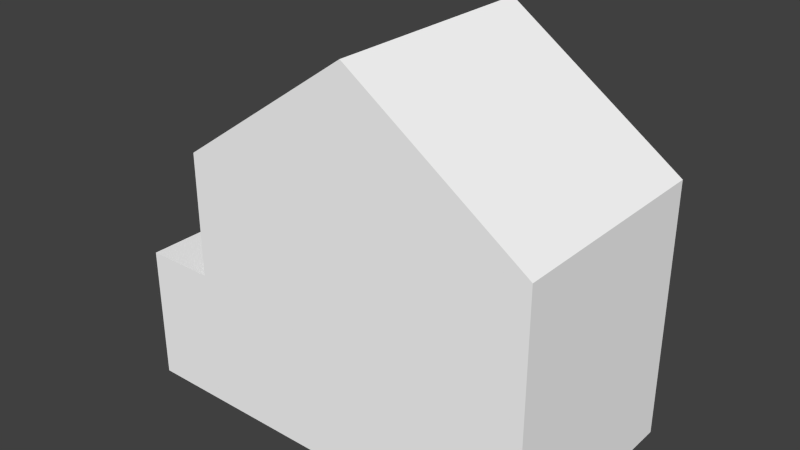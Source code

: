 # Source: woning5400.blend  (saved by Blender 2.73.0; exported with 4.5.12 LTS)
import bpy
from mathutils import Matrix  # noqa: F401  (used for matrix-valued properties, if any)

bpy.ops.wm.read_factory_settings(use_empty=True)
scene = bpy.context.scene
scene.name = 'Scene'

# ---- collections
col_collection_1 = bpy.data.collections.new('Collection 1'); scene.collection.children.link(col_collection_1)

# ---- materials (node trees are filled in below, after node groups)
mat_walls = bpy.data.materials.new('walls')
mat_walls.alpha_threshold = 0.0
mat_walls.use_transparent_shadow = False
mat_walls.diffuse_color = (1.0, 1.0, 1.0, 1.0)
mat_walls.specular_color = (0.5, 0.5, 0.5)
mat_walls.roughness = 0.5
mat_walls.specular_intensity = 0.0

# ---- material node trees

# ---- world
world_world = bpy.data.worlds.new('World'); scene.world = world_world
world_world.color = (0.05088, 0.05088, 0.05088)
world_world.use_sun_shadow = False
world_world.sun_shadow_jitter_overblur = 0.0
world_world.cycles.sampling_method = 'MANUAL'
world_world.cycles.sample_map_resolution = 256

# ---- meshes
me_object_4_001 = bpy.data.meshes.new('object_4.001')
me_object_4_001.from_pydata([(0.0, 3.3, -8.0), (0.0, 3.3, -8.3), (5.4, 3.3, -8.3), (5.4, 3.3, -8.0), (0.0, 3.3, -8.3), (0.0, 6.3, -8.3), (5.4, 6.3, -8.3), (5.4, 3.3, -8.3), (0.0, 6.3, -8.3), (0.0, 9.3, -4.0), (5.4, 9.3, -4.0), (5.4, 6.3, -8.3), (0.0, 9.3, -4.0), (0.0, 8.934, -4.0), (5.4, 8.934, -4.0), (5.4, 9.3, -4.0), (0.0, 8.934, -4.0), (0.0, 6.3, -7.776), (5.4, 6.3, -7.776), (5.4, 8.934, -4.0), (0.0, 6.3, -7.776), (0.0, 6.3, -8.0), (5.4, 6.3, -8.0), (5.4, 6.3, -7.776), (0.0, 6.3, -8.0), (0.0, 3.3, -8.0), (5.4, 3.3, -8.0), (5.4, 6.3, -8.0), (0.0, 3.3, -8.3), (0.0, 6.3, -8.0), (0.0, 6.3, -8.3), (0.0, 9.3, -4.0), (0.0, 3.3, -8.0), (0.0, 6.3, -7.776), (0.0, 8.934, -4.0), (5.4, 3.3, -8.3), (5.4, 6.3, -8.3), (5.4, 6.3, -8.0), (5.4, 9.3, -4.0), (5.4, 3.3, -8.0), (5.4, 6.3, -7.776), (5.4, 8.934, -4.0)], [], [(0, 1, 2, 3), (4, 5, 6, 7), (8, 9, 10, 11), (12, 13, 14, 15), (16, 17, 18, 19), (20, 21, 22, 23), (24, 25, 26, 27), (28, 29, 30), (31, 30, 29), (32, 29, 28), (33, 34, 31), (29, 33, 31), (35, 36, 37), (38, 37, 36), (39, 35, 37), (40, 38, 41), (37, 38, 40)])
_uv = me_object_4_001.uv_layers.new(name='UVMap')
_uv.uv.foreach_set('vector', [0.0, 0.0, 0.01792, 0.0, 0.01792, 0.6929, 0.0, 0.6929, 0.01792, 0.0, 0.1972, 0.0, 0.1972, 0.6929, 0.01792, 0.6929, 0.1972, 0.0, 0.5104, 0.0, 0.5104, 0.6929, 0.1972, 0.6929, 0.5104, 0.0, 0.5323, 0.0, 0.5323, 0.6929, 0.5104, 0.6929, 0.5323, 0.0, 0.8074, 0.0, 0.8074, 0.6929, 0.5323, 0.6929, 0.8074, 0.0, 0.8208, 0.0, 0.8208, 0.6929, 0.8074, 0.6929, 0.8208, 0.0, 1.0, 0.0, 1.0, 0.6929, 0.8208, 0.6929, 0.0, 1.0, 0.1792, 0.9786, 0.1792, 1.0, 0.3585, 0.6929, 0.1792, 1.0, 0.1792, 0.9786, 0.0, 0.9786, 0.1792, 0.9786, 0.0, 1.0, 0.1792, 0.9625, 0.3366, 0.6929, 0.3585, 0.6929, 0.1792, 0.9786, 0.1792, 0.9625, 0.3585, 0.6929, 0.0, 0.6929, 0.1792, 0.6929, 0.1792, 0.7143, 0.3585, 1.0, 0.1792, 0.7143, 0.1792, 0.6929, 0.0, 0.7143, 0.0, 0.6929, 0.1792, 0.7143, 0.1792, 0.7303, 0.3585, 1.0, 0.3366, 1.0, 0.1792, 0.7143, 0.3585, 1.0, 0.1792, 0.7303])
me_object_4_001.materials.append(mat_walls)
me_object_4_001.use_remesh_preserve_volume = False
me_object_4_001.use_remesh_preserve_attributes = False
me_object_4_001.use_mirror_vertex_groups = False
me_object_4_001.update()
me_object_8_001 = bpy.data.meshes.new('object_8.001')
me_object_8_001.from_pydata([(5.25, 0.3, 0.0), (5.4, 0.3, 0.0), (5.4, 3.0, 0.0), (5.25, 3.0, 0.0), (5.4, 0.3, 0.0), (5.4, 0.3, -10.0), (5.4, 3.0, -10.0), (5.4, 3.0, 0.0), (5.4, 0.3, -10.0), (5.25, 0.3, -10.0), (5.25, 3.0, -10.0), (5.4, 3.0, -10.0), (5.25, 0.3, -10.0), (5.25, 0.3, 0.0), (5.25, 3.0, 0.0), (5.25, 3.0, -10.0), (5.4, 0.3, 0.0), (5.25, 0.3, 0.0), (5.25, 0.3, -10.0), (5.4, 0.3, -10.0), (5.4, 3.0, 0.0), (5.25, 3.0, -10.0), (5.25, 3.0, 0.0), (5.4, 3.0, -10.0), (5.4, 6.3, -7.776), (5.4, 6.3, -0.2243), (5.25, 6.3, -0.2243), (5.25, 6.3, -7.776), (5.4, 6.3, -0.2243), (5.4, 8.934, -4.0), (5.25, 8.934, -4.0), (5.25, 6.3, -0.2243), (5.4, 8.934, -4.0), (5.4, 6.3, -7.776), (5.25, 6.3, -7.776), (5.25, 8.934, -4.0), (5.4, 6.3, -7.776), (5.4, 8.934, -4.0), (5.4, 6.3, -0.2243), (5.25, 6.3, -7.776), (5.25, 6.3, -0.2243), (5.25, 8.934, -4.0), (5.25, 3.3, 0.0), (5.4, 3.3, 0.0), (5.4, 6.0, 0.0), (5.25, 6.0, 0.0), (5.4, 3.3, 0.0), (5.4, 3.3, -8.0), (5.4, 6.0, -8.0), (5.4, 6.0, 0.0), (5.4, 3.3, -8.0), (5.25, 3.3, -8.0), (5.25, 6.0, -8.0), (5.4, 6.0, -8.0), (5.25, 3.3, -8.0), (5.25, 3.3, 0.0), (5.25, 6.0, 0.0), (5.25, 6.0, -8.0), (5.4, 3.3, 0.0), (5.25, 3.3, 0.0), (5.25, 3.3, -8.0), (5.4, 3.3, -8.0), (5.4, 6.0, 0.0), (5.25, 6.0, -8.0), (5.25, 6.0, 0.0), (5.4, 6.0, -8.0)], [], [(0, 1, 2, 3), (4, 5, 6, 7), (8, 9, 10, 11), (12, 13, 14, 15), (16, 17, 18), (18, 19, 16), (20, 21, 22), (21, 20, 23), (24, 25, 26, 27), (28, 29, 30, 31), (32, 33, 34, 35), (36, 37, 38), (39, 40, 41), (42, 43, 44, 45), (46, 47, 48, 49), (50, 51, 52, 53), (54, 55, 56, 57), (58, 59, 60), (60, 61, 58), (62, 63, 64), (63, 62, 65)])
_uv = me_object_8_001.uv_layers.new(name='UVMap')
_uv.uv.foreach_set('vector', [0.0, 0.0, 0.1, 0.0, 0.1, 0.95, 0.0, 0.95, 0.1, 0.0, 0.5, 0.0, 0.5, 0.95, 0.1, 0.95, 0.5, 0.0, 0.6, 0.0, 0.6, 0.95, 0.5, 0.95, 0.6, 0.0, 1.0, 0.0, 1.0, 0.95, 0.6, 0.95, 0.4926, 0.95, 0.4926, 1.0, 0.0, 1.0, 0.0, 1.0, 0.0, 0.95, 0.4926, 0.95, 1.0, 1.0, 0.5074, 0.95, 1.0, 0.95, 0.5074, 0.95, 1.0, 1.0, 0.5074, 1.0, 0.0, 0.0, 0.4506, 0.0, 0.4506, 0.5138, 0.0, 0.5138, 0.4506, 0.0, 0.7253, 0.0, 0.7253, 0.5138, 0.4506, 0.5138, 0.7253, 0.0, 1.0, 0.0, 1.0, 0.5138, 0.7253, 0.5138, 0.4506, 0.5138, 0.2253, 1.0, 0.0, 0.5138, 0.4506, 1.0, 0.0, 1.0, 0.2253, 0.5138, 0.0, 0.0, 0.1, 0.0, 0.1, 0.95, 0.0, 0.95, 0.1, 0.0, 0.5, 0.0, 0.5, 0.95, 0.1, 0.95, 0.5, 0.0, 0.6, 0.0, 0.6, 0.95, 0.5, 0.95, 0.6, 0.0, 1.0, 0.0, 1.0, 0.95, 0.6, 0.95, 0.4908, 0.95, 0.4908, 1.0, 0.0, 1.0, 0.0, 1.0, 0.0, 0.95, 0.4908, 0.95, 1.0, 1.0, 0.5092, 0.95, 1.0, 0.95, 0.5092, 0.95, 1.0, 1.0, 0.5092, 1.0])
me_object_8_001.materials.append(mat_walls)
me_object_8_001.use_remesh_preserve_volume = False
me_object_8_001.use_remesh_preserve_attributes = False
me_object_8_001.use_mirror_vertex_groups = False
me_object_8_001.update()
me_object_9_002 = bpy.data.meshes.new('object_9.002')
me_object_9_002.from_pydata([(0.0, 6.0, 0.0), (5.4, 6.0, 0.0), (5.4, 6.3, 0.0), (0.0, 6.3, 0.0), (5.4, 6.0, 0.0), (5.4, 6.0, -8.0), (5.4, 6.3, -8.0), (5.4, 6.3, 0.0), (5.4, 6.0, -8.0), (0.0, 6.0, -8.0), (0.0, 6.3, -8.0), (5.4, 6.3, -8.0), (0.0, 6.0, -8.0), (0.0, 6.0, 0.0), (0.0, 6.3, 0.0), (0.0, 6.3, -8.0), (5.4, 6.0, 0.0), (0.0, 6.0, 0.0), (0.0, 6.0, -8.0), (5.4, 6.0, -8.0), (5.4, 6.3, 0.0), (0.0, 6.3, -8.0), (0.0, 6.3, 0.0), (5.4, 6.3, -8.0)], [], [(0, 1, 2, 3), (4, 5, 6, 7), (8, 9, 10, 11), (12, 13, 14, 15), (16, 17, 18), (18, 19, 16), (20, 21, 22), (21, 20, 23)])
_uv = me_object_9_002.uv_layers.new(name='UVMap')
_uv.uv.foreach_set('vector', [0.0, 0.0, 0.1923, 0.0, 0.1923, 0.5135, 0.0, 0.5135, 0.1923, 0.0, 0.5, 0.0, 0.5, 0.5135, 0.1923, 0.5135, 0.5, 0.0, 0.6923, 0.0, 0.6923, 0.5135, 0.5, 0.5135, 0.6923, 0.0, 1.0, 0.0, 1.0, 0.5135, 0.6923, 0.5135, 0.2985, 0.5135, 0.2985, 1.0, 0.0, 1.0, 0.0, 1.0, 0.0, 0.5135, 0.2985, 0.5135, 1.0, 1.0, 0.7015, 0.5135, 1.0, 0.5135, 0.7015, 0.5135, 1.0, 1.0, 0.7015, 1.0])
me_object_9_002.materials.append(mat_walls)
me_object_9_002.use_remesh_preserve_volume = False
me_object_9_002.use_remesh_preserve_attributes = False
me_object_9_002.use_mirror_vertex_groups = False
me_object_9_002.update()
me_object_11 = bpy.data.meshes.new('object_11')
me_object_11.from_pydata([(0.0, 0.0, 0.0), (5.4, 0.0, 0.0), (5.4, 0.3, 0.0), (0.0, 0.3, 0.0), (5.4, 0.0, 0.0), (5.4, 0.0, -10.0), (5.4, 0.3, -10.0), (5.4, 0.3, 0.0), (5.4, 0.0, -10.0), (0.0, 0.0, -10.0), (0.0, 0.3, -10.0), (5.4, 0.3, -10.0), (0.0, 0.0, -10.0), (0.0, 0.0, 0.0), (0.0, 0.3, 0.0), (0.0, 0.3, -10.0), (5.4, 0.0, 0.0), (0.0, 0.0, 0.0), (0.0, 0.0, -10.0), (5.4, 0.0, -10.0), (5.4, 0.3, 0.0), (0.0, 0.3, -10.0), (0.0, 0.3, 0.0), (5.4, 0.3, -10.0)], [], [(0, 1, 2, 3), (4, 5, 6, 7), (8, 9, 10, 11), (12, 13, 14, 15), (16, 17, 18), (18, 19, 16), (20, 21, 22), (21, 20, 23)])
_uv = me_object_11.uv_layers.new(name='UVMap')
_uv.uv.foreach_set('vector', [0.0, 0.0, 0.1923, 0.0, 0.1923, 0.5135, 0.0, 0.5135, 0.1923, 0.0, 0.5, 0.0, 0.5, 0.5135, 0.1923, 0.5135, 0.5, 0.0, 0.6923, 0.0, 0.6923, 0.5135, 0.5, 0.5135, 0.6923, 0.0, 1.0, 0.0, 1.0, 0.5135, 0.6923, 0.5135, 0.3247, 0.5135, 0.3247, 1.0, 0.0, 1.0, 0.0, 1.0, 0.0, 0.5135, 0.3247, 0.5135, 1.0, 1.0, 0.6753, 0.5135, 1.0, 0.5135, 0.6753, 0.5135, 1.0, 1.0, 0.6753, 1.0])
me_object_11.materials.append(mat_walls)
me_object_11.use_remesh_preserve_volume = False
me_object_11.use_remesh_preserve_attributes = False
me_object_11.use_mirror_vertex_groups = False
me_object_11.update()
me_object_2_001 = bpy.data.meshes.new('object_2.001')
me_object_2_001.from_pydata([(0.0, 6.3, -7.776), (-1.647e-15, 8.934, -4.0), (0.15, 8.934, -4.0), (0.15, 6.3, -7.776), (-1.647e-15, 8.934, -4.0), (2.951e-11, 6.3, -0.2243), (0.15, 6.3, -0.2243), (0.15, 8.934, -4.0), (2.951e-11, 6.3, -0.2243), (0.0, 6.3, -7.776), (0.15, 6.3, -7.776), (0.15, 6.3, -0.2243), (2.951e-11, 6.3, -0.2243), (-1.647e-15, 8.934, -4.0), (0.0, 6.3, -7.776), (0.15, 6.3, -0.2243), (0.15, 6.3, -7.776), (0.15, 8.934, -4.0), (0.15, 3.3, 0.0), (0.15, 3.3, -8.0), (0.15, 6.0, -8.0), (0.15, 6.0, 0.0), (0.15, 3.3, -8.0), (3.608e-16, 3.3, -8.0), (3.608e-16, 6.0, -8.0), (0.15, 6.0, -8.0), (3.608e-16, 3.3, -8.0), (3.608e-16, 3.3, 0.0), (3.608e-16, 6.0, 0.0), (3.608e-16, 6.0, -8.0), (3.608e-16, 3.3, 0.0), (0.15, 3.3, 0.0), (0.15, 6.0, 0.0), (3.608e-16, 6.0, 0.0), (0.15, 3.3, 0.0), (3.608e-16, 3.3, 0.0), (3.608e-16, 3.3, -8.0), (0.15, 3.3, -8.0), (0.15, 6.0, 0.0), (3.608e-16, 6.0, -8.0), (3.608e-16, 6.0, 0.0), (0.15, 6.0, -8.0), (0.15, 0.3, 0.0), (0.15, 0.3, -10.0), (0.15, 3.0, -10.0), (0.15, 3.0, 0.0), (0.15, 0.3, -10.0), (3.608e-16, 0.3, -10.0), (3.608e-16, 3.0, -10.0), (0.15, 3.0, -10.0), (3.608e-16, 0.3, -10.0), (3.608e-16, 0.3, 0.0), (3.608e-16, 3.0, 0.0), (3.608e-16, 3.0, -10.0), (3.608e-16, 0.3, 0.0), (0.15, 0.3, 0.0), (0.15, 3.0, 0.0), (3.608e-16, 3.0, 0.0), (0.15, 0.3, 0.0), (3.608e-16, 0.3, 0.0), (3.608e-16, 0.3, -10.0), (0.15, 0.3, -10.0), (0.15, 3.0, 0.0), (3.608e-16, 3.0, -10.0), (3.608e-16, 3.0, 0.0), (0.15, 3.0, -10.0)], [], [(0, 1, 2, 3), (4, 5, 6, 7), (8, 9, 10, 11), (12, 13, 14), (15, 16, 17), (18, 19, 20, 21), (22, 23, 24, 25), (26, 27, 28, 29), (30, 31, 32, 33), (34, 35, 36), (36, 37, 34), (38, 39, 40), (39, 38, 41), (42, 43, 44, 45), (46, 47, 48, 49), (50, 51, 52, 53), (54, 55, 56, 57), (58, 59, 60), (60, 61, 58), (62, 63, 64), (63, 62, 65)])
_uv = me_object_2_001.uv_layers.new(name='UVMap')
_uv.uv.foreach_set('vector', [0.0, 0.0, 0.2747, 0.0, 0.2747, 0.5138, 0.0, 0.5138, 0.2747, 0.0, 0.5494, 0.0, 0.5494, 0.5138, 0.2747, 0.5138, 0.5494, 0.0, 1.0, 0.0, 1.0, 0.5138, 0.5494, 0.5138, 0.4506, 0.5138, 0.2253, 1.0, 0.0, 0.5138, 0.4506, 1.0, 0.0, 1.0, 0.2253, 0.5138, 0.0, 0.0, 0.4, 0.0, 0.4, 0.95, 0.0, 0.95, 0.4, 0.0, 0.5, 0.0, 0.5, 0.95, 0.4, 0.95, 0.5, 0.0, 0.9, 0.0, 0.9, 0.95, 0.5, 0.95, 0.9, 0.0, 1.0, 0.0, 1.0, 0.95, 0.9, 0.95, 0.4908, 0.95, 0.4908, 1.0, 0.0, 1.0, 0.0, 1.0, 0.0, 0.95, 0.4908, 0.95, 1.0, 1.0, 0.5092, 0.95, 1.0, 0.95, 0.5092, 0.95, 1.0, 1.0, 0.5092, 1.0, 0.0, 0.0, 0.4, 0.0, 0.4, 0.95, 0.0, 0.95, 0.4, 0.0, 0.5, 0.0, 0.5, 0.95, 0.4, 0.95, 0.5, 0.0, 0.9, 0.0, 0.9, 0.95, 0.5, 0.95, 0.9, 0.0, 1.0, 0.0, 1.0, 0.95, 0.9, 0.95, 0.4926, 0.95, 0.4926, 1.0, 0.0, 1.0, 0.0, 1.0, 0.0, 0.95, 0.4926, 0.95, 1.0, 1.0, 0.5074, 0.95, 1.0, 0.95, 0.5074, 0.95, 1.0, 1.0, 0.5074, 1.0])
me_object_2_001.materials.append(mat_walls)
me_object_2_001.use_remesh_preserve_volume = False
me_object_2_001.use_remesh_preserve_attributes = False
me_object_2_001.use_mirror_vertex_groups = False
me_object_2_001.update()
me_object_10_001 = bpy.data.meshes.new('object_10.001')
me_object_10_001.from_pydata([(0.0, 3.0, 0.0), (5.4, 3.0, 0.0), (5.4, 3.3, 0.0), (0.0, 3.3, 0.0), (5.4, 3.0, 0.0), (5.4, 3.0, -10.0), (5.4, 3.3, -10.0), (5.4, 3.3, 0.0), (5.4, 3.0, -10.0), (0.0, 3.0, -10.0), (0.0, 3.3, -10.0), (5.4, 3.3, -10.0), (0.0, 3.0, -10.0), (0.0, 3.0, 0.0), (0.0, 3.3, 0.0), (0.0, 3.3, -10.0), (5.4, 3.0, 0.0), (0.0, 3.0, 0.0), (0.0, 3.0, -10.0), (5.4, 3.0, -10.0), (5.4, 3.3, 0.0), (0.0, 3.3, -10.0), (0.0, 3.3, 0.0), (5.4, 3.3, -10.0)], [], [(0, 1, 2, 3), (4, 5, 6, 7), (8, 9, 10, 11), (12, 13, 14, 15), (16, 17, 18), (18, 19, 16), (20, 21, 22), (21, 20, 23)])
_uv = me_object_10_001.uv_layers.new(name='UVMap')
_uv.uv.foreach_set('vector', [0.0, 0.0, 0.1923, 0.0, 0.1923, 0.5135, 0.0, 0.5135, 0.1923, 0.0, 0.5, 0.0, 0.5, 0.5135, 0.1923, 0.5135, 0.5, 0.0, 0.6923, 0.0, 0.6923, 0.5135, 0.5, 0.5135, 0.6923, 0.0, 1.0, 0.0, 1.0, 0.5135, 0.6923, 0.5135, 0.3247, 0.5135, 0.3247, 1.0, 0.0, 1.0, 0.0, 1.0, 0.0, 0.5135, 0.3247, 0.5135, 1.0, 1.0, 0.6753, 0.5135, 1.0, 0.5135, 0.6753, 0.5135, 1.0, 1.0, 0.6753, 1.0])
me_object_10_001.materials.append(mat_walls)
me_object_10_001.use_remesh_preserve_volume = False
me_object_10_001.use_remesh_preserve_attributes = False
me_object_10_001.use_mirror_vertex_groups = False
me_object_10_001.update()
me_object_3_002 = bpy.data.meshes.new('object_3.002')
me_object_3_002.from_pydata([(0.0, 4.441e-16, 8.882e-16), (0.0, 6.3, 8.882e-16), (5.4, 6.3, 8.882e-16), (5.4, 4.441e-16, 8.882e-16), (0.0, 6.3, 8.882e-16), (0.0, 6.3, -0.2243), (5.4, 6.3, -0.2243), (5.4, 6.3, 8.882e-16), (0.0, 6.3, -0.2243), (0.0, 8.934, -4.0), (5.4, 8.934, -4.0), (5.4, 6.3, -0.2243), (0.0, 8.934, -4.0), (0.0, 9.3, -4.0), (5.4, 9.3, -4.0), (5.4, 8.934, -4.0), (0.0, 9.3, -4.0), (0.0, 6.3, 0.3), (5.4, 6.3, 0.3), (5.4, 9.3, -4.0), (0.0, 6.3, 0.3), (0.0, 0.0, 0.3), (5.4, 0.0, 0.3), (5.4, 6.3, 0.3), (0.0, 0.0, 0.3), (0.0, 4.441e-16, 8.882e-16), (5.4, 4.441e-16, 8.882e-16), (5.4, 0.0, 0.3), (0.0, 6.3, 8.882e-16), (0.0, 0.0, 0.3), (0.0, 6.3, 0.3), (0.0, 4.441e-16, 8.882e-16), (0.0, 9.3, -4.0), (0.0, 6.3, -0.2243), (0.0, 8.934, -4.0), (5.4, 6.3, 8.882e-16), (5.4, 6.3, 0.3), (5.4, 0.0, 0.3), (5.4, 4.441e-16, 8.882e-16), (5.4, 9.3, -4.0), (5.4, 6.3, -0.2243), (5.4, 8.934, -4.0)], [], [(0, 1, 2, 3), (4, 5, 6, 7), (8, 9, 10, 11), (12, 13, 14, 15), (16, 17, 18, 19), (20, 21, 22, 23), (24, 25, 26, 27), (28, 29, 30), (31, 29, 28), (32, 33, 28), (33, 32, 34), (30, 32, 28), (35, 36, 37), (38, 35, 37), (39, 35, 40), (40, 41, 39), (36, 35, 39)])
_uv = me_object_3_002.uv_layers.new(name='UVMap')
_uv.uv.foreach_set('vector', [0.0, 0.0, 0.1792, 0.0, 0.1792, 0.6929, 0.0, 0.6929, 0.1792, 0.0, 0.1926, 0.0, 0.1926, 0.6929, 0.1792, 0.6929, 0.1926, 0.0, 0.4677, 0.0, 0.4677, 0.6929, 0.1926, 0.6929, 0.4677, 0.0, 0.4896, 0.0, 0.4896, 0.6929, 0.4677, 0.6929, 0.4896, 0.0, 0.8028, 0.0, 0.8028, 0.6929, 0.4896, 0.6929, 0.8028, 0.0, 0.9821, 0.0, 0.9821, 0.6929, 0.8028, 0.6929, 0.9821, 0.0, 1.0, 0.0, 1.0, 0.6929, 0.9821, 0.6929, 0.1286, 0.9786, 0.3985, 1.0, 0.1286, 1.0, 0.3985, 0.9786, 0.3985, 1.0, 0.1286, 0.9786, 0.0, 0.6929, 0.1286, 0.9625, 0.1286, 0.9786, 0.1286, 0.9625, 0.0, 0.6929, 0.01567, 0.6929, 0.1286, 1.0, 0.0, 0.6929, 0.1286, 0.9786, 0.1286, 0.7143, 0.1286, 0.6929, 0.3985, 0.6929, 0.3985, 0.7143, 0.1286, 0.7143, 0.3985, 0.6929, 0.0, 1.0, 0.1286, 0.7143, 0.1286, 0.7303, 0.1286, 0.7303, 0.01567, 1.0, 0.0, 1.0, 0.1286, 0.6929, 0.1286, 0.7143, 0.0, 1.0])
me_object_3_002.materials.append(mat_walls)
me_object_3_002.use_remesh_preserve_volume = False
me_object_3_002.use_remesh_preserve_attributes = False
me_object_3_002.use_mirror_vertex_groups = False
me_object_3_002.update()

# ---- objects
ob_1_0_0 = bpy.data.objects.new('[-1,0,0]', me_object_4_001)
ob_0_0__1 = bpy.data.objects.new('[0,0,-1]', me_object_8_001)
ob_object_9_002 = bpy.data.objects.new('object_9.002', me_object_9_002)
ob_object_11 = bpy.data.objects.new('object_11', me_object_11)
ob_0_0_1 = bpy.data.objects.new('[0,0,1]', me_object_2_001)
ob_object_10_001 = bpy.data.objects.new('object_10.001', me_object_10_001)
ob_1_0_0_1 = bpy.data.objects.new('[1,0,0]', me_object_3_002)

# ---- transforms, parenting, visibility, modifiers, constraints
ob_1_0_0.location = (0.0, 0.0, 0.0)
ob_1_0_0.rotation_euler = (1.571, -0.0, 1.571)
ob_1_0_0.lineart.crease_threshold = 0.0
ob_0_0__1.location = (0.0, 0.0, 0.0)
ob_0_0__1.rotation_euler = (1.571, -0.0, 1.571)
ob_0_0__1.lineart.crease_threshold = 0.0
ob_object_9_002.location = (0.0, 0.0, 0.0)
ob_object_9_002.rotation_euler = (1.571, -0.0, 1.571)
ob_object_9_002.lineart.crease_threshold = 0.0
ob_object_11.location = (0.0, 0.0, 0.0)
ob_object_11.rotation_euler = (1.571, -0.0, 1.571)
ob_object_11.lineart.crease_threshold = 0.0
ob_0_0_1.location = (0.0, 0.0, 0.0)
ob_0_0_1.rotation_euler = (1.571, -0.0, 1.571)
ob_0_0_1.lineart.crease_threshold = 0.0
ob_object_10_001.location = (0.0, 0.0, 0.0)
ob_object_10_001.rotation_euler = (1.571, -0.0, 1.571)
ob_object_10_001.lineart.crease_threshold = 0.0
ob_1_0_0_1.location = (0.0, 0.0, 0.0)
ob_1_0_0_1.rotation_euler = (1.571, -0.0, 1.571)
ob_1_0_0_1.lineart.crease_threshold = 0.0

# ---- collection membership
col_collection_1.objects.link(ob_1_0_0)
col_collection_1.objects.link(ob_0_0__1)
col_collection_1.objects.link(ob_object_9_002)
col_collection_1.objects.link(ob_object_11)
col_collection_1.objects.link(ob_0_0_1)
col_collection_1.objects.link(ob_object_10_001)
col_collection_1.objects.link(ob_1_0_0_1)

# ---- scene / render settings (as saved in the file)
scene.frame_start = 1; scene.frame_end = 250; scene.frame_set(1)
scene.render.engine = 'BLENDER_EEVEE_NEXT'
scene.render.resolution_percentage = 50
scene.render.dither_intensity = 0.0
scene.cycles.use_denoising = False
scene.cycles.samples = 10
scene.cycles.sampling_pattern = 'TABULATED_SOBOL'
scene.cycles.light_sampling_threshold = 0.0
scene.cycles.use_adaptive_sampling = False
scene.cycles.use_light_tree = False
scene.cycles.blur_glossy = 0.0
scene.cycles.pixel_filter_type = 'GAUSSIAN'
scene.cycles.sample_clamp_indirect = 0.0
scene.view_settings.view_transform = 'Standard'
bpy.context.view_layer.update()

# ---- added for rendering (the .blend has no active camera and no usable light): camera, sun
cam_auto = bpy.data.cameras.new('AutoCamera')
cam_auto.lens = 50.0
cam_auto.sensor_width = 36.0
cam_auto.clip_end = 1000.0
ob_auto_camera = bpy.data.objects.new('AutoCamera', cam_auto)
scene.collection.objects.link(ob_auto_camera)
ob_auto_camera.location = (8.92746, -13.833, 15.672)
ob_auto_camera.rotation_euler = (1.09748, -7.21219e-08, 0.694738)
scene.camera = ob_auto_camera
light_auto_sun = bpy.data.lights.new('AutoSun', 'SUN')
light_auto_sun.energy = 3.0
light_auto_sun.angle = 0.0523599
ob_auto_sun = bpy.data.objects.new('AutoSun', light_auto_sun)
scene.collection.objects.link(ob_auto_sun)
ob_auto_sun.rotation_euler = (0.872665, 0.174533, 0.523599)
bpy.context.view_layer.update()
